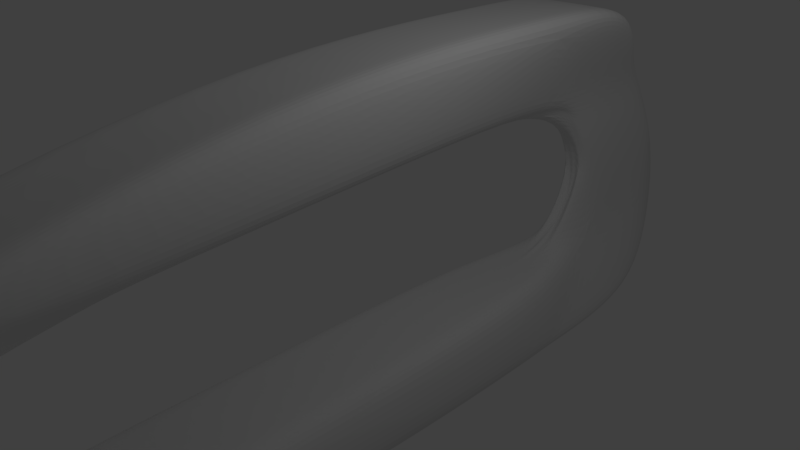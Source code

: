# Source: shell3.blend  (saved by Blender 2.60.0; exported with 4.5.12 LTS)
import bpy
from mathutils import Matrix  # noqa: F401  (used for matrix-valued properties, if any)

bpy.ops.wm.read_factory_settings(use_empty=True)
scene = bpy.context.scene
scene.name = 'Scene'

# ---- collections
col_collection_1 = bpy.data.collections.new('Collection 1'); scene.collection.children.link(col_collection_1)

# ---- materials (node trees are filled in below, after node groups)
mat_material = bpy.data.materials.new('Material')
mat_material.alpha_threshold = 0.0
mat_material.use_transparent_shadow = False
mat_material.roughness = 0.5
mat_material.line_color = (0.0, 0.0, 0.0, 1.0)

# ---- material node trees

# ---- world
world_world = bpy.data.worlds.new('World'); scene.world = world_world
world_world.color = (0.05088, 0.05088, 0.05088)
world_world.use_sun_shadow = False
world_world.sun_shadow_jitter_overblur = 0.0
world_world.cycles.sampling_method = 'MANUAL'
world_world.cycles.sample_map_resolution = 256

# ---- cameras
cam_camera = bpy.data.cameras.new('Camera')
cam_camera.clip_end = 100.0
cam_camera.lens = 35.0
cam_camera.ortho_scale = 7.314
cam_camera.dof.focus_distance = 0.0
cam_camera.dof.aperture_fstop = 128.0

# ---- lights
light_lamp = bpy.data.lights.new('Lamp', 'POINT')
light_lamp.transmission_factor = 0.0
light_lamp.cutoff_distance = 30.0
light_lamp.energy = 100.0
light_lamp.shadow_buffer_clip_start = 1.001
light_lamp.shadow_soft_size = 1.0
light_lamp.shadow_maximum_resolution = 0.006
light_lamp.use_absolute_resolution = True
light_lamp.cycles.use_multiple_importance_sampling = False

# ---- meshes
me_cube = bpy.data.meshes.new('Cube')
me_cube.from_pydata([(1.0, 2.0, -1.0), (1.0, -1.0, -1.0), (-1.0, -1.0, -1.0), (-1.0, 2.0, -1.0), (1.0, 1.0, 1.0), (1.0, -1.0, 1.0), (-1.0, -1.0, 1.0), (-1.0, 1.0, 1.0), (0.2739, 3.0, 0.0), (0.2739, 1.0, 0.0), (-0.2739, 1.0, 0.0), (-0.2739, 3.0, 0.0), (0.2739, 2.0, 0.4933), (0.2739, -4.768e-07, 0.4933), (-0.2739, 3.576e-07, 0.4933), (-0.2739, 2.0, 0.4933), (0.2739, 3.0, -0.5), (0.2739, 1.0, -0.5), (-0.2739, 1.0, -0.5), (-0.2739, 3.0, -0.5), (-1.0, -1.0, -0.5), (1.0, -1.0, -0.5), (-1.0, -1.0, -1.0), (1.0, -1.0, -1.0), (1.0, -10.0, -0.6667), (-1.0, -10.0, -0.6667), (1.0, -10.0, -0.5), (-1.0, -10.0, -0.5), (-1.0, -10.0, 0.4933), (1.0, -10.0, 0.4933), (-1.0, -10.0, 0.6667), (1.0, -10.0, 0.6667), (1.0, -5.5, 0.4933), (-1.0, -5.5, 0.4933), (-1.0, -5.5, 1.0), (1.0, -5.5, 1.0), (1.0, -5.52, -1.0), (-1.0, -5.52, -1.0), (1.0, -5.52, -0.5), (-1.0, -5.52, -0.5), (1.788e-07, 3.5, -1.0), (-5.96e-08, -1.0, -1.0), (2.384e-07, 1.0, 1.0), (-5.364e-07, -1.0, 1.0), (-2.98e-07, 1.0, 0.0), (2.384e-07, 3.5, 0.0), (-3.576e-07, -5.96e-08, 0.4933), (2.384e-07, 2.5, 0.4933), (-2.384e-07, -1.0, -0.5), (2.384e-07, 4.0, -0.5), (-2.384e-07, -1.0, -0.5), (-1.192e-07, -1.0, -1.0), (-1.431e-06, -9.713, -0.9903), (-1.55e-06, -12.43, -0.5), (-4.411e-06, -11.0, -0.1734), (-4.53e-06, -12.0, 0.5), (-2.384e-06, -5.5, 0.4933), (-2.563e-06, -5.5, 1.0), (-7.153e-07, -5.52, -1.0), (-9.537e-07, -5.52, -0.5), (-2.384e-07, 1.0, -0.5), (2.384e-07, 4.0, -0.5), (1.0, 1.0, -0.5), (-1.0, 1.0, -0.5), (-1.0, 3.0, -0.5), (1.0, 3.0, -0.5), (0.5, 3.0, -1.0), (0.5, -1.0, -1.0), (0.5, 1.0, 1.0), (0.5, -1.0, 1.0), (0.137, 1.0, 0.0), (0.137, 3.3, 0.0), (0.137, -2.384e-07, 0.4933), (0.137, 2.3, 0.4933), (0.137, 0.0, -0.5), (0.137, 3.5, -0.5), (0.5, -1.0, -0.5), (0.5, -1.0, -1.0), (0.5, -10.5, -0.9167), (0.5, -11.93, -0.5), (0.5, -10.5, 0.3266), (0.5, -11.0, 0.5833), (0.5, -5.5, 0.4933), (0.5, -5.5, 1.0), (0.5, -5.52, -1.0), (0.5, -5.52, -0.5), (-0.5, 3.0, -1.0), (-0.5, -1.0, -1.0), (-0.5, 1.0, 1.0), (-0.5, -1.0, 1.0), (-0.137, 1.0, 0.0), (-0.137, 3.3, 0.0), (-0.137, 1.192e-07, 0.4933), (-0.137, 2.3, 0.4933), (-0.137, 1.192e-07, -0.5), (-0.137, 3.5, -0.5), (-0.5, -1.0, -0.5), (-0.5, -1.0, -1.0), (-0.5, -10.5, -0.9167), (-0.5, -11.93, -0.5), (-0.5, -10.5, 0.3266), (-0.5, -11.0, 0.5833), (-0.5, -5.5, 0.4933), (-0.5, -5.5, 1.0), (-0.5, -5.52, -1.0), (-0.5, -5.52, -0.5), (-2.682e-07, 0.5, -0.4167), (0.2739, 2.0, 0.0), (0.2739, 2.5, 0.2467), (0.2739, 0.5, 0.2467), (0.2739, 1.0, 0.4933), (0.2739, 1.5, 0.2467), (-0.2739, 2.0, 0.0), (-0.2739, 0.5, 0.2467), (-0.2739, 2.5, 0.2467), (-0.2739, 1.0, 0.4933), (-0.2739, 1.5, 0.2467)], [(60, 63), (60, 62), (61, 64), (61, 65)], [(0, 16, 17, 1), (2, 18, 19, 3), (18, 2, 22, 20), (1, 17, 21, 23), (14, 33, 34, 6), (33, 28, 30, 34), (5, 35, 32, 13), (35, 31, 29, 32), (21, 38, 36, 23), (38, 26, 24, 36), (22, 37, 39, 20), (37, 25, 27, 39), (40, 66, 67, 41), (66, 0, 1, 67), (4, 68, 69, 5), (68, 42, 43, 69), (72, 46, 44, 70), (12, 73, 68, 4), (73, 47, 42, 68), (71, 45, 47, 73), (9, 70, 74, 17), (16, 75, 71, 8), (75, 49, 45, 71), (0, 66, 75, 16), (66, 40, 49, 75), (17, 74, 76, 21), (74, 48, 50, 76), (41, 67, 77, 51), (67, 1, 23, 77), (26, 79, 78, 24), (79, 53, 52, 78), (31, 81, 80, 29), (81, 55, 54, 80), (32, 82, 72, 13), (82, 56, 46, 72), (29, 80, 82, 32), (57, 83, 69, 43), (83, 35, 5, 69), (55, 81, 83, 57), (81, 31, 35, 83), (36, 84, 77, 23), (84, 58, 51, 77), (24, 78, 84, 36), (78, 52, 58, 84), (59, 85, 76, 50), (85, 38, 21, 76), (53, 79, 85, 59), (79, 26, 38, 85), (41, 87, 86, 40), (87, 2, 3, 86), (42, 88, 89, 43), (88, 7, 6, 89), (46, 92, 90, 44), (47, 93, 88, 42), (93, 15, 7, 88), (45, 91, 93, 47), (90, 10, 18, 94), (49, 95, 91, 45), (95, 19, 11, 91), (40, 86, 95, 49), (86, 3, 19, 95), (48, 94, 96, 50), (94, 18, 20, 96), (2, 87, 97, 22), (87, 41, 51, 97), (53, 99, 98, 52), (99, 27, 25, 98), (55, 101, 100, 54), (101, 30, 28, 100), (56, 102, 92, 46), (102, 33, 14, 92), (100, 28, 33, 102), (34, 103, 89, 6), (103, 57, 43, 89), (30, 101, 103, 34), (101, 55, 57, 103), (58, 104, 97, 51), (104, 37, 22, 97), (52, 98, 104, 58), (98, 25, 37, 104), (39, 105, 96, 20), (105, 59, 50, 96), (27, 99, 105, 39), (99, 53, 59, 105), (106, 74, 70), (44, 106, 70), (106, 48, 74), (106, 90, 94), (48, 106, 94), (106, 44, 90), (108, 12, 110, 111), (8, 108, 111, 107), (111, 110, 13, 109), (107, 111, 109, 9), (110, 4, 5), (13, 110, 5), (110, 12, 4), (107, 17, 16), (8, 107, 16), (107, 9, 17), (109, 72, 70), (9, 109, 70), (109, 13, 72), (108, 71, 73), (12, 108, 73), (108, 8, 71), (113, 14, 115, 116), (10, 113, 116, 112), (116, 115, 15, 114), (112, 116, 114, 11), (115, 6, 7), (15, 115, 7), (115, 14, 6), (112, 19, 18), (10, 112, 18), (112, 11, 19), (113, 90, 92), (14, 113, 92), (113, 10, 90), (114, 93, 91), (11, 114, 91), (114, 15, 93)])
me_cube.materials.append(mat_material)
me_cube.use_remesh_preserve_volume = False
me_cube.use_remesh_preserve_attributes = False
me_cube.use_mirror_vertex_groups = False
me_cube.update()

# ---- objects
ob_cube = bpy.data.objects.new('Cube', me_cube)
ob_lamp = bpy.data.objects.new('Lamp', light_lamp)
ob_camera = bpy.data.objects.new('Camera', cam_camera)

# ---- transforms, parenting, visibility, modifiers, constraints
ob_cube.location = (0.0, 4.0, 0.0)
ob_cube.scale = (1.0, 1.0, 3.0)
ob_cube.lock_rotations_4d = False
ob_cube.empty_display_type = 'ARROWS'
ob_cube.lineart.crease_threshold = 0.0
_m = ob_cube.modifiers.new('Subsurf', 'SUBSURF')
_m.uv_smooth = 'PRESERVE_CORNERS'
_m.levels = 6
_m.render_levels = 3
ob_lamp.location = (4.076, 1.005, 5.904)
ob_lamp.rotation_euler = (0.6503, 0.05522, 1.866)
ob_lamp.lock_rotations_4d = False
ob_lamp.empty_display_type = 'ARROWS'
ob_lamp.color = (0.0, 0.0, 0.0, 0.0)
ob_lamp.lineart.crease_threshold = 0.0
ob_camera.location = (7.481, -6.508, 5.344)
ob_camera.rotation_euler = (1.109, 0.01082, 0.8149)
ob_camera.lock_rotations_4d = False
ob_camera.empty_display_type = 'ARROWS'
ob_camera.color = (0.0, 0.0, 0.0, 0.0)
ob_camera.display_type = 'WIRE'
ob_camera.lineart.crease_threshold = 0.0

# ---- collection membership
col_collection_1.objects.link(ob_cube)
col_collection_1.objects.link(ob_lamp)
col_collection_1.objects.link(ob_camera)

# ---- scene / render settings (as saved in the file)
scene.camera = ob_camera
scene.frame_start = 1; scene.frame_end = 250; scene.frame_set(1)
scene.render.engine = 'BLENDER_EEVEE_NEXT'
scene.render.image_settings.color_mode = 'RGB'
scene.render.image_settings.compression = 90
scene.render.resolution_percentage = 50
scene.render.dither_intensity = 0.0
scene.render.bake_margin = 2
scene.render.bake_bias = 0.0
scene.cycles.use_denoising = False
scene.cycles.samples = 10
scene.cycles.sampling_pattern = 'TABULATED_SOBOL'
scene.cycles.light_sampling_threshold = 0.0
scene.cycles.use_adaptive_sampling = False
scene.cycles.use_light_tree = False
scene.cycles.blur_glossy = 0.0
scene.cycles.volume_bounces = 1
scene.cycles.pixel_filter_type = 'GAUSSIAN'
scene.cycles.sample_clamp_indirect = 0.0
scene.view_settings.view_transform = 'Standard'
bpy.context.view_layer.update()
